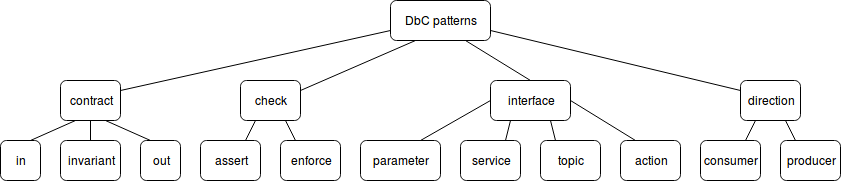

The diagram above was exported from draw.io. Its source (the exported page's mxGraphModel, read from the mxfile embedded in the PNG):
<mxGraphModel dx="1637" dy="434" grid="1" gridSize="10" guides="1" tooltips="1" connect="1" arrows="1" fold="1" page="1" pageScale="1" pageWidth="826" pageHeight="1169" background="#ffffff" math="0" shadow="0">
  <root>
    <mxCell id="0" />
    <mxCell id="1" parent="0" />
    <mxCell id="2" value="DbC patterns" style="rounded=1;whiteSpace=wrap;html=1;strokeColor=#000000;fontColor=#000000;align=center;" vertex="1" parent="1">
      <mxGeometry x="370" y="80" width="100" height="40" as="geometry" />
    </mxCell>
    <mxCell id="3" value="check" style="rounded=1;whiteSpace=wrap;html=1;strokeColor=#000000;fontColor=#000000;align=center;" vertex="1" parent="1">
      <mxGeometry x="220" y="160" width="60" height="40" as="geometry" />
    </mxCell>
    <mxCell id="4" value="assert" style="rounded=1;whiteSpace=wrap;html=1;strokeColor=#000000;fontColor=#000000;align=center;" vertex="1" parent="1">
      <mxGeometry x="180" y="220" width="60" height="40" as="geometry" />
    </mxCell>
    <mxCell id="5" value="enforce" style="rounded=1;whiteSpace=wrap;html=1;strokeColor=#000000;fontColor=#000000;align=center;" vertex="1" parent="1">
      <mxGeometry x="260" y="220" width="60" height="40" as="geometry" />
    </mxCell>
    <mxCell id="6" value="" style="endArrow=none;html=1;fontColor=#000000;entryX=0.75;entryY=1;exitX=0.25;exitY=0;" edge="1" parent="1" source="5" target="3">
      <mxGeometry width="50" height="50" relative="1" as="geometry">
        <mxPoint x="350" y="230" as="sourcePoint" />
        <mxPoint x="400" y="180" as="targetPoint" />
      </mxGeometry>
    </mxCell>
    <mxCell id="7" value="" style="endArrow=none;html=1;fontColor=#000000;entryX=0.25;entryY=1;exitX=0.75;exitY=0;" edge="1" parent="1" source="4" target="3">
      <mxGeometry width="50" height="50" relative="1" as="geometry">
        <mxPoint x="130" y="240" as="sourcePoint" />
        <mxPoint x="180" y="190" as="targetPoint" />
      </mxGeometry>
    </mxCell>
    <mxCell id="8" value="" style="endArrow=none;html=1;fontColor=#000000;entryX=0.25;entryY=1;exitX=1;exitY=0.25;" edge="1" parent="1" source="3" target="2">
      <mxGeometry width="50" height="50" relative="1" as="geometry">
        <mxPoint x="240" y="200" as="sourcePoint" />
        <mxPoint x="290" y="150" as="targetPoint" />
      </mxGeometry>
    </mxCell>
    <mxCell id="9" value="interface" style="rounded=1;whiteSpace=wrap;html=1;strokeColor=#000000;fontColor=#000000;align=center;" vertex="1" parent="1">
      <mxGeometry x="470" y="160" width="80" height="40" as="geometry" />
    </mxCell>
    <mxCell id="10" value="parameter" style="rounded=1;whiteSpace=wrap;html=1;strokeColor=#000000;fontColor=#000000;align=center;" vertex="1" parent="1">
      <mxGeometry x="340" y="220" width="80" height="40" as="geometry" />
    </mxCell>
    <mxCell id="11" value="direction" style="rounded=1;whiteSpace=wrap;html=1;strokeColor=#000000;fontColor=#000000;align=center;" vertex="1" parent="1">
      <mxGeometry x="720" y="160" width="60" height="40" as="geometry" />
    </mxCell>
    <mxCell id="12" value="action" style="rounded=1;whiteSpace=wrap;html=1;strokeColor=#000000;fontColor=#000000;align=center;" vertex="1" parent="1">
      <mxGeometry x="600" y="220" width="60" height="40" as="geometry" />
    </mxCell>
    <mxCell id="13" value="service" style="rounded=1;whiteSpace=wrap;html=1;strokeColor=#000000;fontColor=#000000;align=center;" vertex="1" parent="1">
      <mxGeometry x="440" y="220" width="60" height="40" as="geometry" />
    </mxCell>
    <mxCell id="14" value="topic" style="rounded=1;whiteSpace=wrap;html=1;strokeColor=#000000;fontColor=#000000;align=center;" vertex="1" parent="1">
      <mxGeometry x="520" y="220" width="60" height="40" as="geometry" />
    </mxCell>
    <mxCell id="15" value="" style="endArrow=none;html=1;fontColor=#000000;exitX=0.75;exitY=0;entryX=0;entryY=0.5;" edge="1" parent="1" source="10" target="9">
      <mxGeometry width="50" height="50" relative="1" as="geometry">
        <mxPoint x="370" y="210" as="sourcePoint" />
        <mxPoint x="420" y="160" as="targetPoint" />
      </mxGeometry>
    </mxCell>
    <mxCell id="16" value="" style="endArrow=none;html=1;fontColor=#000000;entryX=0.25;entryY=1;exitX=0.75;exitY=0;" edge="1" parent="1" source="13" target="9">
      <mxGeometry width="50" height="50" relative="1" as="geometry">
        <mxPoint x="460" y="330" as="sourcePoint" />
        <mxPoint x="510" y="280" as="targetPoint" />
      </mxGeometry>
    </mxCell>
    <mxCell id="17" value="" style="endArrow=none;html=1;fontColor=#000000;entryX=0.75;entryY=1;exitX=0.25;exitY=0;" edge="1" parent="1" source="14" target="9">
      <mxGeometry width="50" height="50" relative="1" as="geometry">
        <mxPoint x="530" y="220" as="sourcePoint" />
        <mxPoint x="570" y="290" as="targetPoint" />
      </mxGeometry>
    </mxCell>
    <mxCell id="18" value="" style="endArrow=none;html=1;fontColor=#000000;entryX=0.25;entryY=0;exitX=1;exitY=0.5;" edge="1" parent="1" source="9" target="12">
      <mxGeometry width="50" height="50" relative="1" as="geometry">
        <mxPoint x="510" y="340" as="sourcePoint" />
        <mxPoint x="560" y="290" as="targetPoint" />
      </mxGeometry>
    </mxCell>
    <mxCell id="19" value="" style="endArrow=none;html=1;fontColor=#000000;entryX=0.5;entryY=0;exitX=0.75;exitY=1;" edge="1" parent="1" source="2" target="9">
      <mxGeometry width="50" height="50" relative="1" as="geometry">
        <mxPoint x="290" y="190" as="sourcePoint" />
        <mxPoint x="340" y="140" as="targetPoint" />
      </mxGeometry>
    </mxCell>
    <mxCell id="20" value="consumer" style="rounded=1;whiteSpace=wrap;html=1;strokeColor=#000000;fontColor=#000000;align=center;" vertex="1" parent="1">
      <mxGeometry x="680" y="220" width="60" height="40" as="geometry" />
    </mxCell>
    <mxCell id="21" value="producer" style="rounded=1;whiteSpace=wrap;html=1;strokeColor=#000000;fontColor=#000000;align=center;" vertex="1" parent="1">
      <mxGeometry x="760" y="220" width="60" height="40" as="geometry" />
    </mxCell>
    <mxCell id="22" value="" style="endArrow=none;html=1;fontColor=#000000;entryX=0.25;entryY=1;exitX=0.75;exitY=0;" edge="1" parent="1" source="20" target="11">
      <mxGeometry width="50" height="50" relative="1" as="geometry">
        <mxPoint x="680" y="350" as="sourcePoint" />
        <mxPoint x="730" y="300" as="targetPoint" />
      </mxGeometry>
    </mxCell>
    <mxCell id="23" value="" style="endArrow=none;html=1;fontColor=#000000;entryX=0.75;entryY=1;exitX=0.25;exitY=0;" edge="1" parent="1" source="21" target="11">
      <mxGeometry width="50" height="50" relative="1" as="geometry">
        <mxPoint x="730" y="370" as="sourcePoint" />
        <mxPoint x="780" y="320" as="targetPoint" />
      </mxGeometry>
    </mxCell>
    <mxCell id="24" value="contract" style="rounded=1;whiteSpace=wrap;html=1;strokeColor=#000000;fontColor=#000000;align=center;" vertex="1" parent="1">
      <mxGeometry x="40" y="160" width="60" height="40" as="geometry" />
    </mxCell>
    <mxCell id="25" value="in" style="rounded=1;whiteSpace=wrap;html=1;strokeColor=#000000;fontColor=#000000;align=center;" vertex="1" parent="1">
      <mxGeometry x="-20" y="220" width="40" height="40" as="geometry" />
    </mxCell>
    <mxCell id="26" value="out" style="rounded=1;whiteSpace=wrap;html=1;strokeColor=#000000;fontColor=#000000;align=center;" vertex="1" parent="1">
      <mxGeometry x="120" y="220" width="40" height="40" as="geometry" />
    </mxCell>
    <mxCell id="27" value="invariant" style="rounded=1;whiteSpace=wrap;html=1;strokeColor=#000000;fontColor=#000000;align=center;" vertex="1" parent="1">
      <mxGeometry x="40" y="220" width="60" height="40" as="geometry" />
    </mxCell>
    <mxCell id="28" value="" style="endArrow=none;html=1;fontColor=#000000;entryX=0.5;entryY=1;exitX=0.5;exitY=0;" edge="1" parent="1" source="27" target="24">
      <mxGeometry width="50" height="50" relative="1" as="geometry">
        <mxPoint x="30" y="330" as="sourcePoint" />
        <mxPoint x="80" y="280" as="targetPoint" />
      </mxGeometry>
    </mxCell>
    <mxCell id="29" value="" style="endArrow=none;html=1;fontColor=#000000;entryX=0.75;entryY=1;exitX=0.25;exitY=0;" edge="1" parent="1" source="26" target="24">
      <mxGeometry width="50" height="50" relative="1" as="geometry">
        <mxPoint x="50" y="330" as="sourcePoint" />
        <mxPoint x="100" y="280" as="targetPoint" />
      </mxGeometry>
    </mxCell>
    <mxCell id="30" value="" style="endArrow=none;html=1;fontColor=#000000;entryX=0.25;entryY=1;exitX=0.75;exitY=0;" edge="1" parent="1" source="25" target="24">
      <mxGeometry width="50" height="50" relative="1" as="geometry">
        <mxPoint y="360" as="sourcePoint" />
        <mxPoint x="50" y="310" as="targetPoint" />
      </mxGeometry>
    </mxCell>
    <mxCell id="31" value="" style="endArrow=none;html=1;fontColor=#000000;exitX=1;exitY=0.25;entryX=0;entryY=0.75;" edge="1" parent="1" source="24" target="2">
      <mxGeometry width="50" height="50" relative="1" as="geometry">
        <mxPoint x="170" y="150" as="sourcePoint" />
        <mxPoint x="220" y="100" as="targetPoint" />
      </mxGeometry>
    </mxCell>
    <mxCell id="32" value="" style="endArrow=none;html=1;fontColor=#000000;entryX=0;entryY=0.25;exitX=1;exitY=0.75;" edge="1" parent="1" source="2" target="11">
      <mxGeometry width="50" height="50" relative="1" as="geometry">
        <mxPoint x="580" y="140" as="sourcePoint" />
        <mxPoint x="630" y="90" as="targetPoint" />
      </mxGeometry>
    </mxCell>
  </root>
</mxGraphModel>